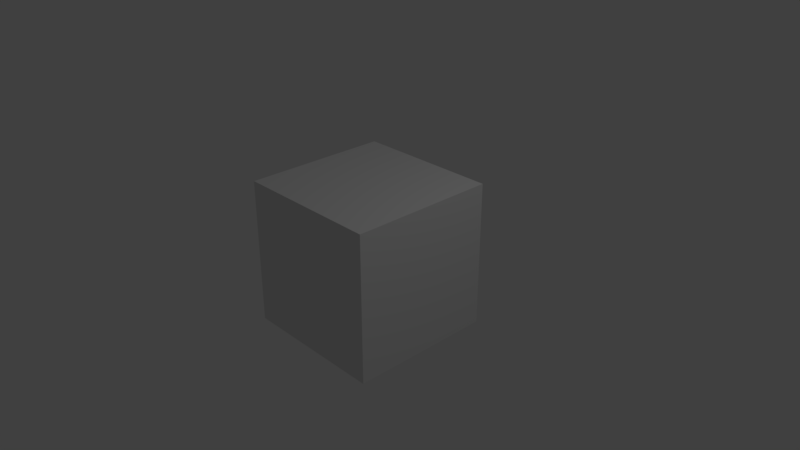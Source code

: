 # Source: Projectile-Cube.blend  (saved by Blender 2.79.0; exported with 4.5.12 LTS)
import bpy
from mathutils import Matrix  # noqa: F401  (used for matrix-valued properties, if any)

bpy.ops.wm.read_factory_settings(use_empty=True)
scene = bpy.context.scene
scene.name = 'Scene'

# ---- collections
col_collection_1 = bpy.data.collections.new('Collection 1'); scene.collection.children.link(col_collection_1)

# ---- materials (node trees are filled in below, after node groups)
mat_projectile_cube = bpy.data.materials.new('Projectile-Cube')
mat_projectile_cube.alpha_threshold = 0.0
mat_projectile_cube.use_transparent_shadow = False
mat_projectile_cube.roughness = 0.5
mat_projectile_cube.line_color = (0.0, 0.0, 0.0, 1.0)

# ---- material node trees

# ---- world
world_world = bpy.data.worlds.new('World'); scene.world = world_world
world_world.color = (0.05088, 0.05088, 0.05088)
world_world.use_sun_shadow = False
world_world.sun_shadow_jitter_overblur = 0.0
world_world.cycles.sampling_method = 'MANUAL'

# ---- cameras
cam_camera = bpy.data.cameras.new('Camera')
cam_camera.clip_end = 100.0
cam_camera.lens = 35.0
cam_camera.sensor_width = 32.0
cam_camera.sensor_height = 18.0
cam_camera.ortho_scale = 7.314
cam_camera.dof.focus_distance = 0.0
cam_camera.dof.aperture_fstop = 128.0

# ---- lights
light_lamp = bpy.data.lights.new('Lamp', 'POINT')
light_lamp.transmission_factor = 0.0
light_lamp.cutoff_distance = 30.0
light_lamp.energy = 100.0
light_lamp.shadow_buffer_clip_start = 1.001
light_lamp.shadow_soft_size = 0.1
light_lamp.shadow_maximum_resolution = 0.006
light_lamp.use_absolute_resolution = True

# ---- meshes
me_cube = bpy.data.meshes.new('Cube')
me_cube.from_pydata([(1.0, 1.0, -1.0), (1.0, -1.0, -1.0), (-1.0, -1.0, -1.0), (-1.0, 1.0, -1.0), (1.0, 1.0, 1.0), (1.0, -1.0, 1.0), (-1.0, -1.0, 1.0), (-1.0, 1.0, 1.0)], [], [(0, 1, 2, 3), (4, 7, 6, 5), (0, 4, 5, 1), (1, 5, 6, 2), (2, 6, 7, 3), (4, 0, 3, 7)])
me_cube.materials.append(mat_projectile_cube)
me_cube.use_remesh_preserve_volume = False
me_cube.use_remesh_preserve_attributes = False
me_cube.use_mirror_vertex_groups = False
me_cube.update()

# ---- objects
ob_projectile_cube = bpy.data.objects.new('Projectile-Cube', me_cube)
ob_lamp = bpy.data.objects.new('Lamp', light_lamp)
ob_camera = bpy.data.objects.new('Camera', cam_camera)

# ---- transforms, parenting, visibility, modifiers, constraints
ob_projectile_cube.location = (0.0, 0.0, 0.0)
ob_projectile_cube.lock_rotations_4d = False
ob_projectile_cube.empty_display_type = 'ARROWS'
ob_projectile_cube.lineart.crease_threshold = 0.0
ob_lamp.location = (4.076, 1.005, 5.904)
ob_lamp.rotation_euler = (0.6503, 0.05522, 1.866)
ob_lamp.lock_rotations_4d = False
ob_lamp.empty_display_type = 'ARROWS'
ob_lamp.color = (0.0, 0.0, 0.0, 0.0)
ob_lamp.lineart.crease_threshold = 0.0
ob_camera.location = (7.481, -6.508, 5.344)
ob_camera.rotation_euler = (1.109, 0.0, 0.8149)
ob_camera.lock_rotations_4d = False
ob_camera.empty_display_type = 'ARROWS'
ob_camera.color = (0.0, 0.0, 0.0, 0.0)
ob_camera.display_type = 'WIRE'
ob_camera.lineart.crease_threshold = 0.0

# ---- collection membership
col_collection_1.objects.link(ob_projectile_cube)
col_collection_1.objects.link(ob_lamp)
col_collection_1.objects.link(ob_camera)

# ---- scene / render settings (as saved in the file)
scene.camera = ob_camera
scene.frame_start = 1; scene.frame_end = 250; scene.frame_set(1)
scene.render.engine = 'BLENDER_EEVEE_NEXT'
scene.render.resolution_percentage = 50
scene.render.dither_intensity = 0.0
scene.cycles.use_denoising = False
scene.cycles.samples = 128
scene.cycles.sampling_pattern = 'TABULATED_SOBOL'
scene.cycles.use_adaptive_sampling = False
scene.cycles.use_light_tree = False
scene.cycles.blur_glossy = 0.0
scene.cycles.sample_clamp_indirect = 0.0
scene.view_settings.view_transform = 'Standard'
bpy.context.view_layer.update()
